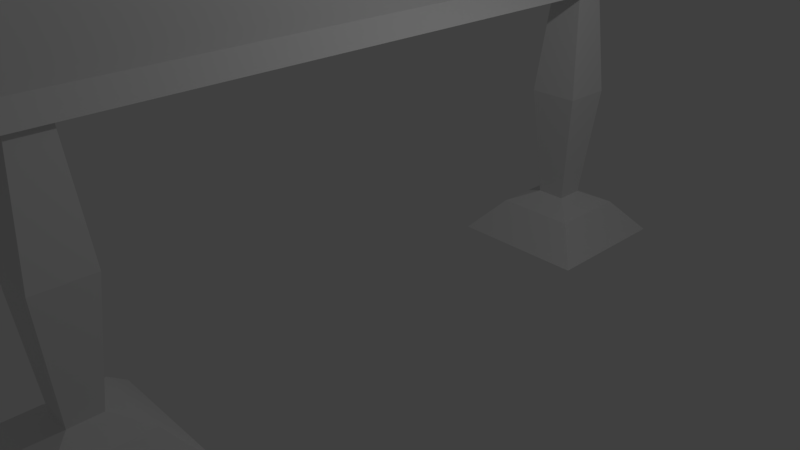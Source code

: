 # Source: amazingBillboard.blend  (saved by Blender 2.78.0; exported with 4.5.12 LTS)
import bpy
from mathutils import Matrix  # noqa: F401  (used for matrix-valued properties, if any)

bpy.ops.wm.read_factory_settings(use_empty=True)
scene = bpy.context.scene
scene.name = 'Scene'

# ---- collections
col_collection_1 = bpy.data.collections.new('Collection 1'); scene.collection.children.link(col_collection_1)

# ---- materials (node trees are filled in below, after node groups)
mat_material = bpy.data.materials.new('Material')
mat_material.alpha_threshold = 0.0
mat_material.use_transparent_shadow = False
mat_material.roughness = 0.5
mat_material.line_color = (0.0, 0.0, 0.0, 1.0)
mat_material_001 = bpy.data.materials.new('Material.001')
mat_material_001.alpha_threshold = 0.0
mat_material_001.use_transparent_shadow = False
mat_material_001.roughness = 0.5

# ---- material node trees

# ---- world
world_world = bpy.data.worlds.new('World'); scene.world = world_world
world_world.color = (0.05088, 0.05088, 0.05088)
world_world.use_sun_shadow = False
world_world.sun_shadow_jitter_overblur = 0.0
world_world.cycles.sampling_method = 'MANUAL'

# ---- cameras
cam_camera = bpy.data.cameras.new('Camera')
cam_camera.clip_end = 100.0
cam_camera.lens = 35.0
cam_camera.sensor_width = 32.0
cam_camera.sensor_height = 18.0
cam_camera.ortho_scale = 7.314
cam_camera.dof.focus_distance = 0.0
cam_camera.dof.aperture_fstop = 128.0

# ---- lights
light_lamp = bpy.data.lights.new('Lamp', 'POINT')
light_lamp.transmission_factor = 0.0
light_lamp.cutoff_distance = 30.0
light_lamp.energy = 100.0
light_lamp.shadow_buffer_clip_start = 1.001
light_lamp.shadow_soft_size = 0.1
light_lamp.shadow_maximum_resolution = 0.006
light_lamp.use_absolute_resolution = True

# ---- meshes
me_cube_002 = bpy.data.meshes.new('Cube.002')
me_cube_002.from_pydata([(-1.0, -1.0, -1.0), (-0.2086, -0.2086, -0.3435), (-1.0, 1.0, -1.0), (-0.2086, 0.2086, -0.3435), (1.0, -1.0, -1.0), (0.2086, -0.2086, -0.3435), (1.0, 1.0, -1.0), (0.2086, 0.2086, -0.3435), (-0.5832, -0.5832, -0.5206), (-0.5832, 0.5832, -0.5206), (0.5832, 0.5832, -0.5206), (0.5832, -0.5832, -0.5206), (-0.2252, -0.2252, 2.83), (-0.2252, 0.2252, 2.83), (0.2252, 0.2252, 2.83), (0.2252, -0.2252, 2.83), (-0.3578, -0.3578, 1.304), (-0.3578, 0.3578, 1.304), (0.3578, 0.3578, 1.304), (0.3578, -0.3578, 1.304)], [], [(0, 8, 9, 2), (2, 9, 10, 6), (6, 10, 11, 4), (4, 11, 8, 0), (2, 6, 4, 0), (5, 7, 18, 19), (1, 3, 9, 8), (3, 7, 10, 9), (7, 5, 11, 10), (5, 1, 8, 11), (14, 13, 12, 15), (3, 1, 16, 17), (1, 5, 19, 16), (7, 3, 17, 18), (12, 13, 17, 16), (13, 14, 18, 17), (14, 15, 19, 18), (15, 12, 16, 19)])
me_cube_002.use_remesh_preserve_volume = False
me_cube_002.use_remesh_preserve_attributes = False
me_cube_002.use_mirror_vertex_groups = False
me_cube_002.update()
me_cube_001 = bpy.data.meshes.new('Cube.001')
me_cube_001.from_pydata([(-1.0, -1.0, -1.0), (-0.2086, -0.2086, -0.3435), (-1.0, 1.0, -1.0), (-0.2086, 0.2086, -0.3435), (1.0, -1.0, -1.0), (0.2086, -0.2086, -0.3435), (1.0, 1.0, -1.0), (0.2086, 0.2086, -0.3435), (-0.5832, -0.5832, -0.5206), (-0.5832, 0.5832, -0.5206), (0.5832, 0.5832, -0.5206), (0.5832, -0.5832, -0.5206), (-0.2252, -0.2252, 2.83), (-0.2252, 0.2252, 2.83), (0.2252, 0.2252, 2.83), (0.2252, -0.2252, 2.83), (-0.3578, -0.3578, 1.304), (-0.3578, 0.3578, 1.304), (0.3578, 0.3578, 1.304), (0.3578, -0.3578, 1.304)], [], [(0, 8, 9, 2), (2, 9, 10, 6), (6, 10, 11, 4), (4, 11, 8, 0), (2, 6, 4, 0), (5, 7, 18, 19), (1, 3, 9, 8), (3, 7, 10, 9), (7, 5, 11, 10), (5, 1, 8, 11), (14, 13, 12, 15), (3, 1, 16, 17), (1, 5, 19, 16), (7, 3, 17, 18), (12, 13, 17, 16), (13, 14, 18, 17), (14, 15, 19, 18), (15, 12, 16, 19)])
me_cube_001.use_remesh_preserve_volume = False
me_cube_001.use_remesh_preserve_attributes = False
me_cube_001.use_mirror_vertex_groups = False
me_cube_001.update()
me_cube = bpy.data.meshes.new('Cube')
me_cube.from_pydata([(0.2679, 0.8888, -0.4512), (0.2679, -0.8888, -0.4512), (-0.2679, -0.8888, -0.4512), (-0.2679, 0.8888, -0.4512), (0.2679, 0.8888, 1.326), (0.2679, -0.8888, 1.326), (-0.2679, -0.8888, 1.326), (-0.2679, 0.8888, 1.326), (1.0, 1.0, -0.5624), (1.0, -1.0, -0.5624), (1.0, 1.0, 1.438), (1.0, -1.0, 1.438), (-1.0, -1.0, -0.5624), (-1.0, 1.0, -0.5624), (-1.0, -1.0, 1.438), (-1.0, 1.0, 1.438)], [], [(8, 9, 12, 13), (10, 15, 14, 11), (0, 4, 5, 1), (9, 11, 14, 12), (2, 6, 7, 3), (10, 8, 13, 15), (0, 1, 9, 8), (4, 0, 8, 10), (1, 5, 11, 9), (2, 3, 13, 12), (6, 2, 12, 14), (3, 7, 15, 13), (5, 4, 10, 11), (7, 6, 14, 15)])
me_cube.polygons.foreach_set('material_index', [1, 1, 0, 1, 0, 1, 1, 1, 1, 1, 1, 1, 1, 1])
me_cube.materials.append(mat_material)
me_cube.materials.append(mat_material_001)
me_cube.use_remesh_preserve_volume = False
me_cube.use_remesh_preserve_attributes = False
me_cube.use_mirror_vertex_groups = False
me_cube.update()

# ---- objects
ob_cube_002 = bpy.data.objects.new('Cube.002', me_cube_002)
ob_cube_001 = bpy.data.objects.new('Cube.001', me_cube_001)
ob_cube = bpy.data.objects.new('Cube', me_cube)
ob_lamp = bpy.data.objects.new('Lamp', light_lamp)
ob_camera = bpy.data.objects.new('Camera', cam_camera)

# ---- transforms, parenting, visibility, modifiers, constraints
ob_cube_002.location = (0.0, 4.0, 0.0)
ob_cube_002.lineart.crease_threshold = 0.0
ob_cube_001.location = (0.0, -4.0, 0.0)
ob_cube_001.lineart.crease_threshold = 0.0
ob_cube.location = (0.0, 0.0, 4.019)
ob_cube.scale = (0.3457, 6.372, 2.151)
ob_cube.lock_rotations_4d = False
ob_cube.empty_display_type = 'ARROWS'
ob_cube.lineart.crease_threshold = 0.0
ob_lamp.location = (4.076, 1.005, 5.904)
ob_lamp.rotation_euler = (0.6503, 0.05522, 1.866)
ob_lamp.lock_rotations_4d = False
ob_lamp.empty_display_type = 'ARROWS'
ob_lamp.color = (0.0, 0.0, 0.0, 0.0)
ob_lamp.lineart.crease_threshold = 0.0
ob_camera.location = (7.481, -6.508, 5.344)
ob_camera.rotation_euler = (1.109, 0.0, 0.8149)
ob_camera.lock_rotations_4d = False
ob_camera.empty_display_type = 'ARROWS'
ob_camera.color = (0.0, 0.0, 0.0, 0.0)
ob_camera.display_type = 'WIRE'
ob_camera.lineart.crease_threshold = 0.0

# ---- collection membership
col_collection_1.objects.link(ob_cube_002)
col_collection_1.objects.link(ob_cube_001)
col_collection_1.objects.link(ob_cube)
col_collection_1.objects.link(ob_lamp)
col_collection_1.objects.link(ob_camera)

# ---- scene / render settings (as saved in the file)
scene.camera = ob_camera
scene.frame_start = 1; scene.frame_end = 250; scene.frame_set(1)
scene.render.engine = 'BLENDER_EEVEE_NEXT'
scene.render.resolution_percentage = 50
scene.render.dither_intensity = 0.0
scene.cycles.use_denoising = False
scene.cycles.samples = 128
scene.cycles.sampling_pattern = 'TABULATED_SOBOL'
scene.cycles.light_sampling_threshold = 0.0
scene.cycles.use_adaptive_sampling = False
scene.cycles.use_light_tree = False
scene.cycles.blur_glossy = 0.0
scene.cycles.sample_clamp_indirect = 0.0
scene.view_settings.view_transform = 'Standard'
bpy.context.view_layer.update()
